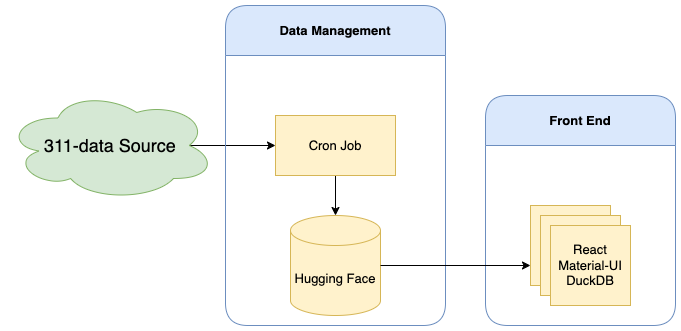

The diagram above was exported from draw.io. Its source (the exported page's mxGraphModel, read from the mxfile embedded in the PNG):
<mxGraphModel dx="561" dy="438" grid="1" gridSize="10" guides="1" tooltips="1" connect="1" arrows="1" fold="1" page="1" pageScale="1" pageWidth="3300" pageHeight="4681" math="0" shadow="0">
  <root>
    <mxCell id="0" />
    <mxCell id="1" parent="0" />
    <mxCell id="6Ij-KOjytmAZfD35U72t-9" style="edgeStyle=orthogonalEdgeStyle;rounded=0;orthogonalLoop=1;jettySize=auto;html=1;exitX=0.875;exitY=0.5;exitDx=0;exitDy=0;exitPerimeter=0;entryX=0;entryY=0.5;entryDx=0;entryDy=0;" parent="1" source="6Ij-KOjytmAZfD35U72t-1" target="6Ij-KOjytmAZfD35U72t-8" edge="1">
      <mxGeometry relative="1" as="geometry" />
    </mxCell>
    <mxCell id="6Ij-KOjytmAZfD35U72t-1" value="&lt;font style=&quot;font-size: 18px;&quot;&gt;311-data Source&lt;/font&gt;" style="ellipse;shape=cloud;whiteSpace=wrap;html=1;fillColor=#d5e8d4;strokeColor=#82b366;" parent="1" vertex="1">
      <mxGeometry x="190" y="225" width="210" height="110" as="geometry" />
    </mxCell>
    <mxCell id="6Ij-KOjytmAZfD35U72t-4" value="Data Management" style="swimlane;whiteSpace=wrap;html=1;rounded=1;startSize=50;fillColor=#dae8fc;strokeColor=#6c8ebf;" parent="1" vertex="1">
      <mxGeometry x="410" y="140" width="220" height="320" as="geometry" />
    </mxCell>
    <mxCell id="6Ij-KOjytmAZfD35U72t-11" style="edgeStyle=orthogonalEdgeStyle;rounded=0;orthogonalLoop=1;jettySize=auto;html=1;exitX=0.5;exitY=1;exitDx=0;exitDy=0;entryX=0.5;entryY=0;entryDx=0;entryDy=0;entryPerimeter=0;" parent="6Ij-KOjytmAZfD35U72t-4" source="6Ij-KOjytmAZfD35U72t-8" target="6Ij-KOjytmAZfD35U72t-10" edge="1">
      <mxGeometry relative="1" as="geometry" />
    </mxCell>
    <mxCell id="6Ij-KOjytmAZfD35U72t-8" value="Cron Job" style="rounded=0;whiteSpace=wrap;html=1;fillColor=#fff2cc;strokeColor=#d6b656;" parent="6Ij-KOjytmAZfD35U72t-4" vertex="1">
      <mxGeometry x="50" y="110" width="120" height="60" as="geometry" />
    </mxCell>
    <mxCell id="6Ij-KOjytmAZfD35U72t-10" value="Hugging Face" style="shape=cylinder3;whiteSpace=wrap;html=1;boundedLbl=1;backgroundOutline=1;size=15;fillColor=#fff2cc;strokeColor=#d6b656;" parent="6Ij-KOjytmAZfD35U72t-4" vertex="1">
      <mxGeometry x="65" y="210" width="90" height="100" as="geometry" />
    </mxCell>
    <mxCell id="6Ij-KOjytmAZfD35U72t-12" value="Front End" style="swimlane;whiteSpace=wrap;html=1;rounded=1;startSize=50;fillColor=#dae8fc;strokeColor=#6c8ebf;" parent="1" vertex="1">
      <mxGeometry x="670" y="230" width="190" height="230" as="geometry" />
    </mxCell>
    <mxCell id="9vhrWl2ou41HVDS0wNDV-1" value="" style="group" parent="6Ij-KOjytmAZfD35U72t-12" connectable="0" vertex="1">
      <mxGeometry x="45" y="110" width="100" height="100" as="geometry" />
    </mxCell>
    <mxCell id="6Ij-KOjytmAZfD35U72t-17" value="" style="whiteSpace=wrap;html=1;aspect=fixed;fillColor=#fff2cc;strokeColor=#d6b656;" parent="9vhrWl2ou41HVDS0wNDV-1" vertex="1">
      <mxGeometry width="80" height="80" as="geometry" />
    </mxCell>
    <mxCell id="6Ij-KOjytmAZfD35U72t-18" value="" style="whiteSpace=wrap;html=1;aspect=fixed;fillColor=#fff2cc;strokeColor=#d6b656;" parent="9vhrWl2ou41HVDS0wNDV-1" vertex="1">
      <mxGeometry x="10" y="10" width="80" height="80" as="geometry" />
    </mxCell>
    <mxCell id="6Ij-KOjytmAZfD35U72t-19" value="React&lt;br&gt;Material-UI&lt;br&gt;DuckDB" style="whiteSpace=wrap;html=1;aspect=fixed;fillColor=#fff2cc;strokeColor=#d6b656;" parent="9vhrWl2ou41HVDS0wNDV-1" vertex="1">
      <mxGeometry x="20" y="20" width="80" height="80" as="geometry" />
    </mxCell>
    <mxCell id="6Ij-KOjytmAZfD35U72t-23" style="edgeStyle=orthogonalEdgeStyle;rounded=0;orthogonalLoop=1;jettySize=auto;html=1;exitX=1;exitY=0.5;exitDx=0;exitDy=0;exitPerimeter=0;entryX=0;entryY=0.75;entryDx=0;entryDy=0;" parent="1" source="6Ij-KOjytmAZfD35U72t-10" target="6Ij-KOjytmAZfD35U72t-17" edge="1">
      <mxGeometry relative="1" as="geometry" />
    </mxCell>
  </root>
</mxGraphModel>